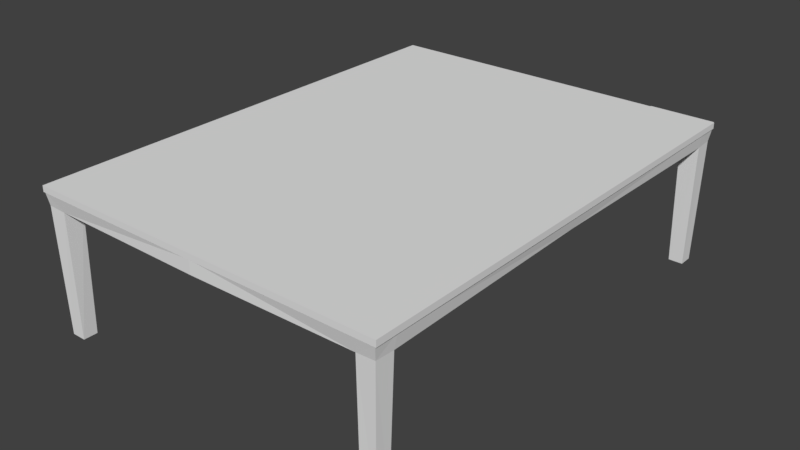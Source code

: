 # Source: coffee_table_glass.blend  (saved by Blender 2.78.0; exported with 4.5.12 LTS)
import bpy
from mathutils import Matrix  # noqa: F401  (used for matrix-valued properties, if any)

bpy.ops.wm.read_factory_settings(use_empty=True)
scene = bpy.context.scene
scene.name = 'Scene'

# ---- collections
col_collection_1 = bpy.data.collections.new('Collection 1'); scene.collection.children.link(col_collection_1)

# ---- materials (node trees are filled in below, after node groups)
mat_glass_table = bpy.data.materials.new('glass table')
mat_glass_table.alpha_threshold = 0.0
mat_glass_table.use_transparent_shadow = False
mat_glass_table.roughness = 0.5
mat_glass_table_shine = bpy.data.materials.new('glass table shine')
mat_glass_table_shine.alpha_threshold = 0.0
mat_glass_table_shine.use_transparent_shadow = False
mat_glass_table_shine.roughness = 0.5

# ---- material node trees

# ---- world
world_world = bpy.data.worlds.new('World'); scene.world = world_world
world_world.color = (0.05088, 0.05088, 0.05088)
world_world.use_sun_shadow = False
world_world.sun_shadow_jitter_overblur = 0.0
world_world.cycles.sampling_method = 'MANUAL'

# ---- meshes
me_cube_000 = bpy.data.meshes.new('Cube.000')
me_cube_000.from_pydata([(1.283, 1.016, 0.908), (1.283, 0.2176, 0.908), (-0.805, -1.705, 0.908), (-0.5517, -1.705, 0.908), (-0.9691, -1.705, 0.908), (1.283, 1.101, 0.908), (1.283, 1.27, 0.908), (-1.137, -1.705, 0.908), (-1.261, -1.705, 0.908), (1.283, 1.505, 0.908), (1.283, 1.721, 0.908), (0.8217, 1.721, 0.908), (-1.272, -0.3852, 0.908), (-1.285, 0.1121, 0.908), (0.6159, 1.711, 0.908), (0.2635, 1.704, 0.908), (-1.279, 0.2065, 0.908), (1.05, -1.705, 0.908), (1.283, -1.421, 0.908), (1.283, -1.232, 0.908), (0.8459, -1.705, 0.908)], [(12, 13)], [(0, 2, 3, 1), (5, 6, 7, 4), (9, 10, 11, 12, 8), (14, 15, 16, 13), (18, 19, 20, 17)])
me_cube_000.materials.append(mat_glass_table)
me_cube_000.materials.append(mat_glass_table_shine)
me_cube_000.use_remesh_preserve_volume = False
me_cube_000.use_remesh_preserve_attributes = False
me_cube_000.use_mirror_vertex_groups = False
me_cube_000.update()
me_cube_002 = bpy.data.meshes.new('Cube.002')
me_cube_002.from_pydata([(-1.289, -1.711, 0.8657), (-1.289, -1.711, 0.9086), (-1.289, 1.711, 0.8657), (-1.289, 1.711, 0.9086), (1.289, -1.711, 0.8657), (1.289, -1.711, 0.9086), (1.289, 1.711, 0.8657), (1.289, 1.711, 0.9086)], [], [(0, 1, 3, 2), (2, 3, 7, 6), (6, 7, 5, 4), (4, 5, 1, 0), (2, 6, 4, 0), (7, 3, 1, 5)])
me_cube_002.materials.append(mat_glass_table)
me_cube_002.use_remesh_preserve_volume = False
me_cube_002.use_remesh_preserve_attributes = False
me_cube_002.use_mirror_vertex_groups = False
me_cube_002.update()
me_cube_001 = bpy.data.meshes.new('Cube.001')
me_cube_001.from_pydata([(1.149, -1.681, -0.1178), (1.141, -1.689, 0.7684), (1.149, -1.58, -0.1178), (1.134, -1.562, 0.7762), (1.252, -1.681, -0.1178), (1.268, -1.692, 0.7762), (1.252, -1.58, -0.1178), (1.27, -1.561, 0.7706), (1.118, -1.711, 0.8693), (1.118, -1.55, 0.8693), (1.283, -1.711, 0.8693), (1.283, -1.55, 0.8693), (-1.149, -1.681, -0.1178), (-1.141, -1.689, 0.7684), (-1.149, -1.58, -0.1178), (-1.134, -1.562, 0.7762), (-1.252, -1.681, -0.1178), (-1.268, -1.692, 0.7762), (-1.252, -1.58, -0.1178), (-1.27, -1.561, 0.7706), (-1.118, -1.711, 0.8693), (-1.118, -1.55, 0.8693), (-1.273, -1.711, 0.8693), (-1.273, -1.55, 0.8693), (0.0, -1.711, 0.7764), (0.0, -1.55, 0.7764), (0.0, -1.711, 0.8693), (0.0, -1.55, 0.8693), (1.149, 1.681, -0.1178), (1.141, 1.694, 0.7684), (1.149, 1.58, -0.1178), (1.134, 1.567, 0.7762), (1.252, 1.681, -0.1178), (1.268, 1.697, 0.7762), (1.252, 1.58, -0.1178), (1.27, 1.566, 0.7706), (1.118, 1.711, 0.8693), (1.118, 1.55, 0.8693), (1.283, 1.711, 0.8693), (1.283, 1.55, 0.8693), (1.134, 0.0, 0.7762), (1.266, 0.0, 0.7879), (1.118, 0.0, 0.8693), (1.283, 0.0, 0.8693), (-1.149, 1.681, -0.1178), (-1.141, 1.694, 0.7684), (-1.149, 1.58, -0.1178), (-1.134, 1.567, 0.7762), (-1.252, 1.681, -0.1178), (-1.268, 1.697, 0.7762), (-1.252, 1.58, -0.1178), (-1.27, 1.566, 0.7706), (-1.118, 1.711, 0.8693), (-1.118, 1.55, 0.8693), (-1.273, 1.711, 0.8693), (-1.273, 1.55, 0.8693), (-1.134, 0.0, 0.7762), (-1.266, 0.0, 0.7879), (-1.118, 0.0, 0.8693), (-1.273, 0.0, 0.8693), (0.0, 1.711, 0.7764), (0.0, 1.55, 0.7764), (0.0, 1.711, 0.8693), (0.0, 1.55, 0.8693)], [], [(0, 1, 3, 2), (2, 3, 7, 6), (6, 7, 5, 4), (4, 5, 1, 0), (2, 6, 4, 0), (7, 3, 40, 41), (11, 9, 8, 10), (5, 7, 11, 10), (9, 3, 25, 27), (1, 5, 10, 8), (3, 9, 42, 40), (11, 7, 41, 43), (9, 11, 43, 42), (8, 9, 27, 26), (1, 8, 26, 24), (3, 1, 24, 25), (12, 14, 15, 13), (14, 18, 19, 15), (18, 16, 17, 19), (16, 12, 13, 17), (14, 12, 16, 18), (19, 57, 56, 15), (23, 22, 20, 21), (17, 22, 23, 19), (21, 27, 25, 15), (13, 20, 22, 17), (15, 56, 58, 21), (23, 59, 57, 19), (21, 58, 59, 23), (20, 26, 27, 21), (13, 24, 26, 20), (15, 25, 24, 13), (28, 30, 31, 29), (30, 34, 35, 31), (34, 32, 33, 35), (32, 28, 29, 33), (30, 28, 32, 34), (35, 41, 40, 31), (39, 38, 36, 37), (33, 38, 39, 35), (37, 63, 61, 31), (29, 36, 38, 33), (31, 40, 42, 37), (39, 43, 41, 35), (37, 42, 43, 39), (36, 62, 63, 37), (29, 60, 62, 36), (31, 61, 60, 29), (44, 45, 47, 46), (46, 47, 51, 50), (50, 51, 49, 48), (48, 49, 45, 44), (46, 50, 48, 44), (51, 47, 56, 57), (55, 53, 52, 54), (49, 51, 55, 54), (53, 47, 61, 63), (45, 49, 54, 52), (47, 53, 58, 56), (55, 51, 57, 59), (53, 55, 59, 58), (52, 53, 63, 62), (45, 52, 62, 60), (47, 45, 60, 61)])
_uv = me_cube_001.uv_layers.new(name='UVMap')
_uv.uv.foreach_set('vector', [0.9766, 0.8965, 0.9766, 0.8965, 0.9766, 0.8965, 0.9766, 0.8965, 0.9766, 0.8965, 0.9766, 0.8965, 0.9766, 0.8965, 0.9766, 0.8965, 0.9766, 0.8965, 0.9766, 0.8965, 0.9766, 0.8965, 0.9766, 0.8965, 0.9766, 0.8965, 0.9766, 0.8965, 0.9766, 0.8965, 0.9766, 0.8965, 0.9766, 0.8965, 0.9766, 0.8965, 0.9766, 0.8965, 0.9766, 0.8965, 0.9766, 0.8965, 0.9766, 0.8965, 0.9766, 0.8965, 0.9766, 0.8965, 0.9766, 0.8965, 0.9766, 0.8965, 0.9766, 0.8965, 0.9766, 0.8965, 0.9766, 0.8965, 0.9766, 0.8965, 0.9766, 0.8965, 0.9766, 0.8965, 0.9766, 0.8965, 0.9766, 0.8965, 0.9766, 0.8965, 0.9766, 0.8965, 0.9766, 0.8965, 0.9766, 0.8965, 0.9766, 0.8965, 0.9766, 0.8965, 0.9766, 0.8965, 0.9766, 0.8965, 0.9766, 0.8965, 0.9766, 0.8965, 0.9766, 0.8965, 0.9766, 0.8965, 0.9766, 0.8965, 0.9766, 0.8965, 0.9766, 0.8965, 0.9766, 0.8965, 0.9766, 0.8965, 0.9766, 0.8965, 0.9766, 0.8965, 0.9766, 0.8965, 0.9766, 0.8965, 0.9766, 0.8965, 0.9766, 0.8965, 0.9766, 0.8965, 0.9766, 0.8965, 0.9766, 0.8965, 0.9766, 0.8965, 0.9766, 0.8965, 0.9766, 0.8965, 0.9766, 0.8965, 0.9766, 0.8965, 0.9766, 0.8965, 0.9766, 0.8965, 0.9766, 0.8965, 0.9766, 0.8965, 0.9766, 0.8965, 0.9766, 0.8965, 0.9766, 0.8965, 0.9766, 0.8965, 0.9766, 0.8965, 0.9766, 0.8965, 0.9766, 0.8965, 0.9766, 0.8965, 0.9766, 0.8965, 0.9766, 0.8965, 0.9766, 0.8965, 0.9766, 0.8965, 0.9766, 0.8965, 0.9766, 0.8965, 0.9766, 0.8965, 0.9766, 0.8965, 0.9766, 0.8965, 0.9766, 0.8965, 0.9766, 0.8965, 0.9766, 0.8965, 0.9766, 0.8965, 0.9766, 0.8965, 0.9766, 0.8965, 0.9766, 0.8965, 0.9766, 0.8965, 0.9766, 0.8965, 0.9766, 0.8965, 0.9766, 0.8965, 0.9766, 0.8965, 0.9766, 0.8965, 0.9766, 0.8965, 0.9766, 0.8965, 0.9766, 0.8965, 0.9766, 0.8965, 0.9766, 0.8965, 0.9766, 0.8965, 0.9766, 0.8965, 0.9766, 0.8965, 0.9766, 0.8965, 0.9766, 0.8965, 0.9766, 0.8965, 0.9766, 0.8965, 0.9766, 0.8965, 0.9766, 0.8965, 0.9766, 0.8965, 0.9766, 0.8965, 0.9766, 0.8965, 0.9766, 0.8965, 0.9766, 0.8965, 0.9766, 0.8965, 0.9766, 0.8965, 0.9766, 0.8965, 0.9766, 0.8965, 0.9766, 0.8965, 0.9766, 0.8965, 0.9766, 0.8965, 0.9766, 0.8965, 0.9766, 0.8965, 0.9766, 0.8965, 0.9766, 0.8965, 0.9766, 0.8965, 0.9766, 0.8965, 0.9766, 0.8965, 0.9766, 0.8965, 0.9766, 0.8965, 0.9766, 0.8965, 0.9766, 0.8965, 0.9766, 0.8965, 0.9766, 0.8965, 0.9766, 0.8965, 0.9766, 0.8965, 0.9766, 0.8965, 0.9766, 0.8965, 0.9766, 0.8965, 0.9766, 0.8965, 0.9766, 0.8965, 0.9766, 0.8965, 0.9766, 0.8965, 0.9766, 0.8965, 0.9766, 0.8965, 0.9766, 0.8965, 0.9766, 0.8965, 0.9766, 0.8965, 0.9766, 0.8965, 0.9766, 0.8965, 0.9766, 0.8965, 0.9766, 0.8965, 0.9766, 0.8965, 0.9766, 0.8965, 0.9766, 0.8965, 0.9766, 0.8965, 0.9766, 0.8965, 0.9766, 0.8965, 0.9766, 0.8965, 0.9766, 0.8965, 0.9766, 0.8965, 0.9766, 0.8965, 0.9766, 0.8965, 0.9766, 0.8965, 0.9766, 0.8965, 0.9766, 0.8965, 0.9766, 0.8965, 0.9766, 0.8965, 0.9766, 0.8965, 0.9766, 0.8965, 0.9766, 0.8965, 0.9766, 0.8965, 0.9766, 0.8965, 0.9766, 0.8965, 0.9766, 0.8965, 0.9766, 0.8965, 0.9766, 0.8965, 0.9766, 0.8965, 0.9766, 0.8965, 0.9766, 0.8965, 0.9766, 0.8965, 0.9766, 0.8965, 0.9766, 0.8965, 0.9766, 0.8965, 0.9766, 0.8965, 0.9766, 0.8965, 0.9766, 0.8965, 0.9766, 0.8965, 0.9766, 0.8965, 0.9766, 0.8965, 0.9766, 0.8965, 0.9766, 0.8965, 0.9766, 0.8965, 0.9766, 0.8965, 0.9766, 0.8965, 0.9766, 0.8965, 0.9766, 0.8965, 0.9766, 0.8965, 0.9766, 0.8965, 0.9766, 0.8965, 0.9766, 0.8965, 0.9766, 0.8965, 0.9766, 0.8965, 0.9766, 0.8965, 0.9766, 0.8965, 0.9766, 0.8965, 0.9766, 0.8965, 0.9766, 0.8965, 0.9766, 0.8965, 0.9766, 0.8965, 0.9766, 0.8965, 0.9766, 0.8965, 0.9766, 0.8965, 0.9766, 0.8965, 0.9766, 0.8965, 0.9766, 0.8965, 0.9766, 0.8965, 0.9766, 0.8965, 0.9766, 0.8965, 0.9766, 0.8965, 0.9766, 0.8965, 0.9766, 0.8965, 0.9766, 0.8965, 0.9766, 0.8965, 0.9766, 0.8965, 0.9766, 0.8965, 0.9766, 0.8965, 0.9766, 0.8965, 0.9766, 0.8965, 0.9766, 0.8965, 0.9766, 0.8965, 0.9766, 0.8965, 0.9766, 0.8965, 0.9766, 0.8965, 0.9766, 0.8965, 0.9766, 0.8965, 0.9766, 0.8965, 0.9766, 0.8965, 0.9766, 0.8965, 0.9766, 0.8965, 0.9766, 0.8965, 0.9766, 0.8965, 0.9766, 0.8965, 0.9766, 0.8965, 0.9766, 0.8965, 0.9766, 0.8965, 0.9766, 0.8965, 0.9766, 0.8965, 0.9766, 0.8965, 0.9766, 0.8965, 0.9766, 0.8965, 0.9766, 0.8965])
me_cube_001.use_remesh_preserve_volume = False
me_cube_001.use_remesh_preserve_attributes = False
me_cube_001.use_mirror_vertex_groups = False
me_cube_001.update()

# ---- objects
ob_cube_002 = bpy.data.objects.new('Cube.002', me_cube_000)
ob_cube_001 = bpy.data.objects.new('Cube.001', me_cube_002)
ob_cube = bpy.data.objects.new('Cube', me_cube_001)

# ---- transforms, parenting, visibility, modifiers, constraints
ob_cube_002.location = (0.0, 0.0, 0.0)
ob_cube_002.scale = (0.6452, 0.6452, 0.6452)
ob_cube_002.lineart.crease_threshold = 0.0
ob_cube_001.location = (0.0, 0.0, 0.0)
ob_cube_001.scale = (0.6452, 0.6452, 0.6452)
ob_cube_001.lineart.crease_threshold = 0.0
ob_cube.location = (0.0, 0.0, 0.0)
ob_cube.scale = (0.6452, 0.6452, 0.6452)
ob_cube.lineart.crease_threshold = 0.0

# ---- collection membership
col_collection_1.objects.link(ob_cube_002)
col_collection_1.objects.link(ob_cube_001)
col_collection_1.objects.link(ob_cube)

# ---- scene / render settings (as saved in the file)
scene.frame_start = 1; scene.frame_end = 250; scene.frame_set(1)
scene.render.engine = 'BLENDER_EEVEE_NEXT'
scene.render.resolution_percentage = 50
scene.render.dither_intensity = 0.0
scene.cycles.use_denoising = False
scene.cycles.samples = 128
scene.cycles.sampling_pattern = 'TABULATED_SOBOL'
scene.cycles.light_sampling_threshold = 0.0
scene.cycles.use_adaptive_sampling = False
scene.cycles.use_light_tree = False
scene.cycles.blur_glossy = 0.0
scene.cycles.sample_clamp_indirect = 0.0
scene.view_settings.view_transform = 'Standard'
bpy.context.view_layer.update()

# ---- added for rendering (the .blend has no active camera and no usable light): camera, sun
cam_auto = bpy.data.cameras.new('AutoCamera')
cam_auto.lens = 50.0
cam_auto.sensor_width = 36.0
cam_auto.clip_end = 1000.0
ob_auto_camera = bpy.data.objects.new('AutoCamera', cam_auto)
scene.collection.objects.link(ob_auto_camera)
ob_auto_camera.location = (2.63434, -3.15792, 2.36259)
ob_auto_camera.rotation_euler = (1.09748, -7.21219e-08, 0.694738)
scene.camera = ob_auto_camera
light_auto_sun = bpy.data.lights.new('AutoSun', 'SUN')
light_auto_sun.energy = 3.0
light_auto_sun.angle = 0.0523599
ob_auto_sun = bpy.data.objects.new('AutoSun', light_auto_sun)
scene.collection.objects.link(ob_auto_sun)
ob_auto_sun.rotation_euler = (0.872665, 0.174533, 0.523599)
bpy.context.view_layer.update()
